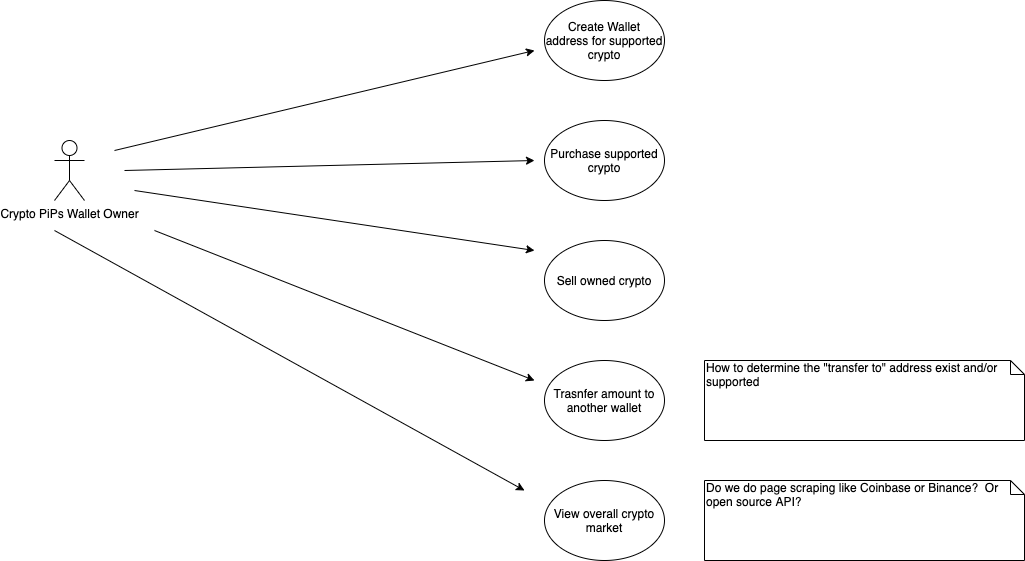

The diagram above was exported from draw.io. Its source (the exported page's mxGraphModel, read from the mxfile embedded in the PNG):
<mxGraphModel dx="1158" dy="728" grid="1" gridSize="10" guides="1" tooltips="1" connect="1" arrows="1" fold="1" page="1" pageScale="1" pageWidth="1169" pageHeight="826" background="#ffffff" math="0" shadow="0">
  <root>
    <mxCell id="0" />
    <mxCell id="1" parent="0" />
    <mxCell id="yetGlounB2u_lwK9VRRI-41" value="Crypto PiPs Wallet Owner" style="shape=umlActor;verticalLabelPosition=bottom;labelBackgroundColor=#ffffff;verticalAlign=top;html=1;" vertex="1" parent="1">
      <mxGeometry x="70" y="220" width="30" height="60" as="geometry" />
    </mxCell>
    <mxCell id="yetGlounB2u_lwK9VRRI-42" value="Create Wallet address for supported crypto" style="ellipse;whiteSpace=wrap;html=1;" vertex="1" parent="1">
      <mxGeometry x="560" y="80" width="120" height="80" as="geometry" />
    </mxCell>
    <mxCell id="yetGlounB2u_lwK9VRRI-43" value="Purchase supported crypto" style="ellipse;whiteSpace=wrap;html=1;" vertex="1" parent="1">
      <mxGeometry x="560" y="200" width="120" height="80" as="geometry" />
    </mxCell>
    <mxCell id="yetGlounB2u_lwK9VRRI-44" value="Sell owned crypto" style="ellipse;whiteSpace=wrap;html=1;" vertex="1" parent="1">
      <mxGeometry x="560" y="320" width="120" height="80" as="geometry" />
    </mxCell>
    <mxCell id="yetGlounB2u_lwK9VRRI-45" value="Trasnfer amount to another wallet" style="ellipse;whiteSpace=wrap;html=1;" vertex="1" parent="1">
      <mxGeometry x="560" y="440" width="120" height="80" as="geometry" />
    </mxCell>
    <mxCell id="yetGlounB2u_lwK9VRRI-46" value="View overall crypto market" style="ellipse;whiteSpace=wrap;html=1;" vertex="1" parent="1">
      <mxGeometry x="560" y="560" width="120" height="80" as="geometry" />
    </mxCell>
    <mxCell id="yetGlounB2u_lwK9VRRI-48" value="How to determine the &quot;transfer to&quot; address exist and/or supported&amp;nbsp;" style="shape=note;whiteSpace=wrap;html=1;size=14;verticalAlign=top;align=left;spacingTop=-6;" vertex="1" parent="1">
      <mxGeometry x="720" y="440" width="320" height="80" as="geometry" />
    </mxCell>
    <mxCell id="yetGlounB2u_lwK9VRRI-49" value="Do we do page scraping like Coinbase or Binance?&amp;nbsp; Or open source API?" style="shape=note;whiteSpace=wrap;html=1;size=14;verticalAlign=top;align=left;spacingTop=-6;" vertex="1" parent="1">
      <mxGeometry x="720" y="560" width="320" height="80" as="geometry" />
    </mxCell>
    <mxCell id="yetGlounB2u_lwK9VRRI-50" value="" style="endArrow=classic;html=1;" edge="1" parent="1">
      <mxGeometry width="50" height="50" relative="1" as="geometry">
        <mxPoint x="130" y="230" as="sourcePoint" />
        <mxPoint x="550" y="130" as="targetPoint" />
      </mxGeometry>
    </mxCell>
    <mxCell id="yetGlounB2u_lwK9VRRI-51" value="" style="endArrow=classic;html=1;" edge="1" parent="1">
      <mxGeometry width="50" height="50" relative="1" as="geometry">
        <mxPoint x="140" y="250" as="sourcePoint" />
        <mxPoint x="550" y="240" as="targetPoint" />
      </mxGeometry>
    </mxCell>
    <mxCell id="yetGlounB2u_lwK9VRRI-52" value="" style="endArrow=classic;html=1;" edge="1" parent="1">
      <mxGeometry width="50" height="50" relative="1" as="geometry">
        <mxPoint x="150" y="270" as="sourcePoint" />
        <mxPoint x="550" y="330" as="targetPoint" />
      </mxGeometry>
    </mxCell>
    <mxCell id="yetGlounB2u_lwK9VRRI-53" value="" style="endArrow=classic;html=1;" edge="1" parent="1">
      <mxGeometry width="50" height="50" relative="1" as="geometry">
        <mxPoint x="170" y="310" as="sourcePoint" />
        <mxPoint x="550" y="460" as="targetPoint" />
      </mxGeometry>
    </mxCell>
    <mxCell id="yetGlounB2u_lwK9VRRI-54" value="" style="endArrow=classic;html=1;" edge="1" parent="1">
      <mxGeometry width="50" height="50" relative="1" as="geometry">
        <mxPoint x="70" y="310" as="sourcePoint" />
        <mxPoint x="540" y="570" as="targetPoint" />
      </mxGeometry>
    </mxCell>
  </root>
</mxGraphModel>